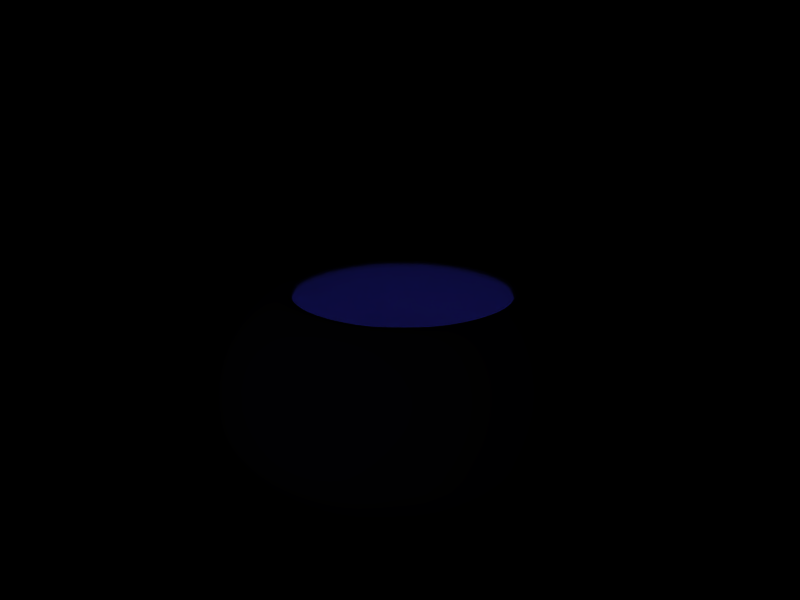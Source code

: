 # Source: bowl.blend  (saved by Blender 2.26.0; exported with 4.5.12 LTS)
import bpy
from mathutils import Matrix  # noqa: F401  (used for matrix-valued properties, if any)

bpy.ops.wm.read_factory_settings(use_empty=True)
scene = bpy.context.scene
scene.name = '1'

# ---- collections
col_collection_1 = bpy.data.collections.new('Collection 1'); scene.collection.children.link(col_collection_1)
col_collection_2 = bpy.data.collections.new('Collection 2'); scene.collection.children.link(col_collection_2)
col_collection_2.hide_render = True
col_collection_2.hide_viewport = True

# ---- materials (node trees are filled in below, after node groups)
mat_material = bpy.data.materials.new('Material')
mat_material.alpha_threshold = 0.0
mat_material.preview_render_type = 'FLAT'
mat_material.diffuse_color = (0.3779, 0.3705, 0.8797, 1.0)
mat_material.roughness = 0.0
mat_material.specular_intensity = 0.759
mat_material.line_color = (0.0, 0.0, 0.0, 1.0)

# ---- material node trees

# ---- cameras
cam_camera = bpy.data.cameras.new('Camera')
cam_camera.passepartout_alpha = 0.2
cam_camera.clip_end = 100.0
cam_camera.lens = 35.0
cam_camera.ortho_scale = 7.314
cam_camera.show_passepartout = False
cam_camera.show_safe_areas = True
cam_camera.dof.focus_distance = 0.0
cam_camera.dof.aperture_fstop = 128.0

# ---- lights
light_lamp_002 = bpy.data.lights.new('Lamp.002', 'POINT')
light_lamp_002.transmission_factor = 0.0
light_lamp_002.energy = 151.6
light_lamp_002.shadow_buffer_clip_start = 0.5
light_lamp_002.shadow_maximum_resolution = 0.006
light_lamp_002.use_absolute_resolution = True
light_lamp_002.cycles.use_multiple_importance_sampling = False
light_lamp_001 = bpy.data.lights.new('Lamp.001', 'POINT')
light_lamp_001.color = (1.0, 1.0, 0.8961)
light_lamp_001.transmission_factor = 0.0
light_lamp_001.energy = 100.0
light_lamp_001.shadow_buffer_clip_start = 0.5
light_lamp_001.shadow_maximum_resolution = 0.006
light_lamp_001.use_absolute_resolution = True
light_lamp_001.cycles.use_multiple_importance_sampling = False
light_lamp = bpy.data.lights.new('Lamp', 'SPOT')
light_lamp.color = (1.0, 1.0, 0.8961)
light_lamp.transmission_factor = 0.0
light_lamp.energy = 164.5
light_lamp.shadow_buffer_clip_start = 0.5
light_lamp.shadow_maximum_resolution = 0.006
light_lamp.use_absolute_resolution = True
light_lamp.spot_size = 1.192
light_lamp.cycles.use_multiple_importance_sampling = False

# ---- curves / text
cu_curvecircle_001 = bpy.data.curves.new('CurveCircle.001', 'CURVE')
cu_curvecircle_001.dimensions = '3D'
_sp = cu_curvecircle_001.splines.new('NURBS'); _sp.points.add(7)
_sp.points.foreach_set('co', [0.0, -6.0, 0.0, 1.0, -6.0, -6.0, 0.0, 0.3536, -6.0, 0.0, 0.0, 1.0, -6.0, 6.0, 0.0, 0.3536, 0.0, 6.0, 0.0, 1.0, 6.0, 6.0, 0.0, 0.3536, 6.0, 0.0, 0.0, 1.0, 6.0, -6.0, 0.0, 0.3536])
_sp.radius_interpolation = 'EASE'
_sp.order_v = 2
_sp.resolution_u = 13
_sp.use_cyclic_u = True
cu_curvecircle_001.materials.append(mat_material)
cu_curvecircle_001.use_path_clamp = True
cu_curvecircle_001.use_deform_bounds = True
cu_curvecircle_001.use_radius = False
cu_curvecircle_001.bevel_mode = 'OBJECT'
cu_curvecircle_001.bevel_resolution = 0
cu_curvecircle_001.resolution_u = 13
cu_curvecircle_001.resolution_v = 6
cu_curvecircle_001.fill_mode = 'HALF'
cu_curvecircle_001.twist_mode = 'Z_UP'
cu_curvecircle_002 = bpy.data.curves.new('CurveCircle.002', 'CURVE')
cu_curvecircle_002.dimensions = '3D'
_sp = cu_curvecircle_002.splines.new('NURBS'); _sp.points.add(7)
_sp.points.foreach_set('co', [7.62, 0.8469, 0.0, 1.0, -0.3801, 0.8469, 0.0, 0.3536, -0.3801, 4.714, 0.0, 1.0, -0.3801, 8.581, 0.0, 0.3536, 2.62, 8.581, 0.0, 1.0, 0.6199, 6.648, 0.0, 0.3536, 0.6199, 4.714, 0.0, 1.0, 0.6199, 2.78, 0.0, 0.3536])
_sp.radius_interpolation = 'EASE'
_sp.order_v = 2
_sp.resolution_u = 6
_sp.use_cyclic_u = True
cu_curvecircle_002.use_path_clamp = True
cu_curvecircle_002.use_deform_bounds = True
cu_curvecircle_002.use_radius = False
cu_curvecircle_002.bevel_resolution = 0
cu_curvecircle_002.resolution_u = 6
cu_curvecircle_002.resolution_v = 6
cu_curvecircle_002.fill_mode = 'HALF'
cu_curvecircle_002.twist_mode = 'Z_UP'

# ---- objects
ob_lamp_002 = bpy.data.objects.new('Lamp.002', light_lamp_002)
ob_lamp_001 = bpy.data.objects.new('Lamp.001', light_lamp_001)
ob_curvecircle = bpy.data.objects.new('CurveCircle', cu_curvecircle_001)
ob_lamp = bpy.data.objects.new('Lamp', light_lamp)
ob_camera = bpy.data.objects.new('Camera', cam_camera)
ob_crosssection = bpy.data.objects.new('CrossSection', cu_curvecircle_002)

# ---- transforms, parenting, visibility, modifiers, constraints
ob_lamp_002.location = (-9.178, -18.02, 9.727)
ob_lamp_002.lock_rotations_4d = False
ob_lamp_002.empty_display_type = 'ARROWS'
ob_lamp_002.color = (0.0, 0.0, 0.0, 1.0)
ob_lamp_002.lineart.crease_threshold = 0.0
ob_lamp_001.location = (0.0, 0.0, -1.0)
ob_lamp_001.lock_rotations_4d = False
ob_lamp_001.empty_display_type = 'ARROWS'
ob_lamp_001.color = (0.0, 0.0, 0.0, 1.0)
ob_lamp_001.lineart.crease_threshold = 0.0
ob_curvecircle.location = (0.0, 0.0, -3.99)
ob_curvecircle.lock_rotations_4d = False
ob_curvecircle.empty_display_type = 'ARROWS'
ob_curvecircle.color = (0.0, 0.0, 0.0, 1.0)
ob_curvecircle.lineart.crease_threshold = 0.0
ob_lamp.location = (0.0, 0.0, -1.0)
ob_lamp.rotation_euler = (-3.142, 1.51e-07, 3.142)
ob_lamp.lock_rotations_4d = False
ob_lamp.empty_display_type = 'ARROWS'
ob_lamp.color = (0.0, 0.0, 0.0, 1.0)
ob_lamp.lineart.crease_threshold = 0.0
ob_camera.location = (-0.096, -25.54, 12.33)
ob_camera.rotation_euler = (1.26, -4.186e-17, 6.566e-18)
ob_camera.scale = (1.04, 1.04, 1.04)
ob_camera.lock_rotations_4d = False
ob_camera.empty_display_type = 'ARROWS'
ob_camera.color = (0.0, 0.0, 0.0, 0.0)
ob_camera.display_type = 'WIRE'
ob_camera.lineart.crease_threshold = 0.0
ob_crosssection.location = (8.282, 1.438, 0.0)
ob_crosssection.lock_rotations_4d = False
ob_crosssection.empty_display_type = 'ARROWS'
ob_crosssection.color = (0.0, 0.0, 0.0, 1.0)
ob_crosssection.show_name = True
ob_crosssection.lineart.crease_threshold = 0.0
cu_curvecircle_001.bevel_object = ob_crosssection

# ---- collection membership
col_collection_1.objects.link(ob_lamp_002)
col_collection_1.objects.link(ob_lamp_001)
col_collection_1.objects.link(ob_curvecircle)
col_collection_1.objects.link(ob_lamp)
col_collection_1.objects.link(ob_camera)
col_collection_2.objects.link(ob_crosssection)

# ---- scene / render settings (as saved in the file)
scene.camera = ob_camera
scene.frame_start = 1; scene.frame_end = 250; scene.frame_set(1)
scene.render.engine = 'BLENDER_EEVEE_NEXT'
scene.render.image_settings.quality = 95
scene.render.image_settings.compression = 95
scene.render.resolution_x = 640
scene.render.resolution_y = 480
scene.render.pixel_aspect_x = 100.0
scene.render.pixel_aspect_y = 100.0
scene.render.fps = 25
scene.render.dither_intensity = 0.0
scene.render.use_compositing = False
scene.render.use_sequencer = False
scene.render.use_file_extension = False
scene.render.bake_bias = 0.0
scene.render.use_stamp_time = False
scene.render.use_stamp_date = False
scene.render.use_stamp_frame = False
scene.render.use_stamp_camera = False
scene.render.use_stamp_scene = False
scene.render.use_stamp_filename = False
scene.render.use_stamp_render_time = False
scene.render.stamp_font_size = 0
scene.cycles.use_denoising = False
scene.cycles.samples = 10
scene.cycles.sampling_pattern = 'TABULATED_SOBOL'
scene.cycles.light_sampling_threshold = 0.0
scene.cycles.use_adaptive_sampling = False
scene.cycles.use_light_tree = False
scene.cycles.blur_glossy = 0.0
scene.cycles.volume_bounces = 1
scene.cycles.pixel_filter_type = 'GAUSSIAN'
scene.cycles.sample_clamp_indirect = 0.0
scene.view_settings.view_transform = 'Raw'
bpy.context.view_layer.update()
